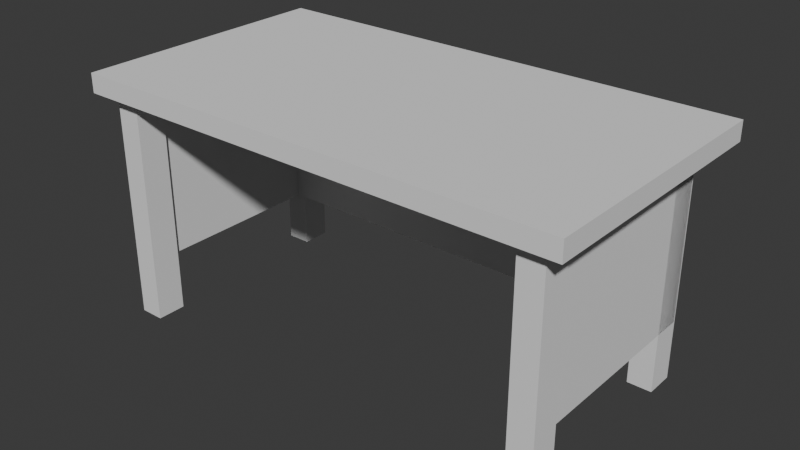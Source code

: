 # Source: desk.blend  (saved by Blender 4.1.24; exported with 4.5.12 LTS)
import bpy
from mathutils import Matrix  # noqa: F401  (used for matrix-valued properties, if any)

bpy.ops.wm.read_factory_settings(use_empty=True)
scene = bpy.context.scene
scene.name = 'Scene'

# ---- collections
col_collection = bpy.data.collections.new('Collection'); scene.collection.children.link(col_collection)

# ---- world
world_world = bpy.data.worlds.new('World'); scene.world = world_world
world_world.use_nodes = True; world_world.node_tree.nodes.clear()
_N = world_world.node_tree.nodes; _L = world_world.node_tree.links
n0 = _N.new('ShaderNodeOutputWorld'); n0.name = 'World Output'; n0.location = (300, 300)
n1 = _N.new('ShaderNodeBackground'); n1.name = 'Background'; n1.location = (10, 300)
n1.inputs[0].default_value = (0.05088, 0.05088, 0.05088, 1.0)
_L.new(n1.outputs[0], n0.inputs[0])
n0.is_active_output = True
world_world.color = (0.05088, 0.05088, 0.05088)
world_world.use_sun_shadow = False
world_world.sun_shadow_jitter_overblur = 0.0

# ---- meshes
me_cube_009 = bpy.data.meshes.new('Cube.009')
me_cube_009.from_pydata([(-1.0, -1.0, -1.0), (-1.0, -1.0, 1.0), (-1.0, 1.0, -1.0), (-1.0, 1.0, 1.0), (1.0, -1.0, -1.0), (1.0, -1.0, 1.0), (1.0, 1.0, -1.0), (1.0, 1.0, 1.0), (27.06, -1.114, 1.062), (27.06, -1.114, 0.8519), (-5.201, -1.114, 1.062), (-5.201, -1.114, 0.8519), (27.06, 1.146, 1.062), (27.06, 1.146, 0.8519), (-5.201, 1.146, 1.062), (-5.201, 1.146, 0.8519), (21.81, 0.9411, -1.65), (21.81, 0.9411, 0.85), (25.36, 0.9411, -1.65), (25.36, 0.9411, 0.85), (21.81, 1.053, -1.65), (21.81, 1.053, 0.85), (25.36, 1.053, -1.65), (25.36, 1.053, 0.85), (-2.933, -1.03, -1.625), (-2.933, -1.03, 0.8745), (0.6142, -1.03, -1.625), (0.6142, -1.03, 0.8745), (-2.933, -0.9183, -1.625), (-2.933, -0.9183, 0.8745), (0.6142, -0.9183, -1.625), (0.6142, -0.9183, 0.8745), (21.81, -1.04, -1.65), (21.81, -1.04, 0.85), (25.36, -1.04, -1.65), (25.36, -1.04, 0.85), (21.81, -0.9281, -1.65), (21.81, -0.9281, 0.85), (25.36, -0.9281, -1.65), (25.36, -0.9281, 0.85), (-2.206, 0.9213, -1.65), (-2.206, 0.9213, 0.85), (1.342, 0.9213, -1.65), (1.342, 0.9213, 0.85), (-2.206, 1.033, -1.65), (-2.206, 1.033, 0.85), (1.342, 1.033, -1.65), (1.342, 1.033, 0.85), (23.9, 0.9572, -1.0), (23.9, 0.9572, 1.0), (-2.036, 0.9572, -1.0), (-2.036, 0.9572, 1.0), (23.9, 1.033, -1.0), (23.9, 1.033, 1.0), (-2.036, 1.033, -1.0), (-2.036, 1.033, 1.0), (23.9, -1.022, -1.0), (23.9, -1.022, 1.0), (-2.036, -1.022, -1.0), (-2.036, -1.022, 1.0), (23.9, -0.947, -1.0), (23.9, -0.947, 1.0), (-2.036, -0.947, -1.0), (-2.036, -0.947, 1.0)], [], [(0, 1, 3, 2), (2, 3, 7, 6), (6, 7, 5, 4), (4, 5, 1, 0), (2, 6, 4, 0), (7, 3, 1, 5), (8, 9, 11, 10), (10, 11, 15, 14), (14, 15, 13, 12), (12, 13, 9, 8), (10, 14, 12, 8), (15, 11, 9, 13), (16, 17, 19, 18), (18, 19, 23, 22), (22, 23, 21, 20), (20, 21, 17, 16), (18, 22, 20, 16), (23, 19, 17, 21), (24, 25, 27, 26), (26, 27, 31, 30), (30, 31, 29, 28), (28, 29, 25, 24), (26, 30, 28, 24), (31, 27, 25, 29), (32, 33, 35, 34), (34, 35, 39, 38), (38, 39, 37, 36), (36, 37, 33, 32), (34, 38, 36, 32), (39, 35, 33, 37), (40, 41, 43, 42), (42, 43, 47, 46), (46, 47, 45, 44), (44, 45, 41, 40), (42, 46, 44, 40), (47, 43, 41, 45), (48, 49, 51, 50), (50, 51, 55, 54), (54, 55, 53, 52), (52, 53, 49, 48), (50, 54, 52, 48), (55, 51, 49, 53), (56, 57, 59, 58), (58, 59, 63, 62), (62, 63, 61, 60), (60, 61, 57, 56), (58, 62, 60, 56), (63, 59, 57, 61)])
_uv = me_cube_009.uv_layers.new(name='UVMap')
_uv.uv.foreach_set('vector', [0.375, 0.0, 0.625, 0.0, 0.625, 0.25, 0.375, 0.25, 0.375, 0.25, 0.625, 0.25, 0.625, 0.5, 0.375, 0.5, 0.375, 0.5, 0.625, 0.5, 0.625, 0.75, 0.375, 0.75, 0.375, 0.75, 0.625, 0.75, 0.625, 1.0, 0.375, 1.0, 0.125, 0.5, 0.375, 0.5, 0.375, 0.75, 0.125, 0.75, 0.625, 0.5, 0.875, 0.5, 0.875, 0.75, 0.625, 0.75, 0.375, 0.0, 0.625, 0.0, 0.625, 0.25, 0.375, 0.25, 0.375, 0.25, 0.625, 0.25, 0.625, 0.5, 0.375, 0.5, 0.375, 0.5, 0.625, 0.5, 0.625, 0.75, 0.375, 0.75, 0.375, 0.75, 0.625, 0.75, 0.625, 1.0, 0.375, 1.0, 0.125, 0.5, 0.375, 0.5, 0.375, 0.75, 0.125, 0.75, 0.625, 0.5, 0.875, 0.5, 0.875, 0.75, 0.625, 0.75, 0.375, 0.0, 0.625, 0.0, 0.625, 0.25, 0.375, 0.25, 0.375, 0.25, 0.625, 0.25, 0.625, 0.5, 0.375, 0.5, 0.375, 0.5, 0.625, 0.5, 0.625, 0.75, 0.375, 0.75, 0.375, 0.75, 0.625, 0.75, 0.625, 1.0, 0.375, 1.0, 0.125, 0.5, 0.375, 0.5, 0.375, 0.75, 0.125, 0.75, 0.625, 0.5, 0.875, 0.5, 0.875, 0.75, 0.625, 0.75, 0.375, 0.0, 0.625, 0.0, 0.625, 0.25, 0.375, 0.25, 0.375, 0.25, 0.625, 0.25, 0.625, 0.5, 0.375, 0.5, 0.375, 0.5, 0.625, 0.5, 0.625, 0.75, 0.375, 0.75, 0.375, 0.75, 0.625, 0.75, 0.625, 1.0, 0.375, 1.0, 0.125, 0.5, 0.375, 0.5, 0.375, 0.75, 0.125, 0.75, 0.625, 0.5, 0.875, 0.5, 0.875, 0.75, 0.625, 0.75, 0.375, 0.0, 0.625, 0.0, 0.625, 0.25, 0.375, 0.25, 0.375, 0.25, 0.625, 0.25, 0.625, 0.5, 0.375, 0.5, 0.375, 0.5, 0.625, 0.5, 0.625, 0.75, 0.375, 0.75, 0.375, 0.75, 0.625, 0.75, 0.625, 1.0, 0.375, 1.0, 0.125, 0.5, 0.375, 0.5, 0.375, 0.75, 0.125, 0.75, 0.625, 0.5, 0.875, 0.5, 0.875, 0.75, 0.625, 0.75, 0.375, 0.0, 0.625, 0.0, 0.625, 0.25, 0.375, 0.25, 0.375, 0.25, 0.625, 0.25, 0.625, 0.5, 0.375, 0.5, 0.375, 0.5, 0.625, 0.5, 0.625, 0.75, 0.375, 0.75, 0.375, 0.75, 0.625, 0.75, 0.625, 1.0, 0.375, 1.0, 0.125, 0.5, 0.375, 0.5, 0.375, 0.75, 0.125, 0.75, 0.625, 0.5, 0.875, 0.5, 0.875, 0.75, 0.625, 0.75, 0.375, 0.0, 0.625, 0.0, 0.625, 0.25, 0.375, 0.25, 0.375, 0.25, 0.625, 0.25, 0.625, 0.5, 0.375, 0.5, 0.375, 0.5, 0.625, 0.5, 0.625, 0.75, 0.375, 0.75, 0.375, 0.75, 0.625, 0.75, 0.625, 1.0, 0.375, 1.0, 0.125, 0.5, 0.375, 0.5, 0.375, 0.75, 0.125, 0.75, 0.625, 0.5, 0.875, 0.5, 0.875, 0.75, 0.625, 0.75, 0.375, 0.0, 0.625, 0.0, 0.625, 0.25, 0.375, 0.25, 0.375, 0.25, 0.625, 0.25, 0.625, 0.5, 0.375, 0.5, 0.375, 0.5, 0.625, 0.5, 0.625, 0.75, 0.375, 0.75, 0.375, 0.75, 0.625, 0.75, 0.625, 1.0, 0.375, 1.0, 0.125, 0.5, 0.375, 0.5, 0.375, 0.75, 0.125, 0.75, 0.625, 0.5, 0.875, 0.5, 0.875, 0.75, 0.625, 0.75])
me_cube_009.update()

# ---- objects
ob_cube_007 = bpy.data.objects.new('Cube.007', me_cube_009)

# ---- transforms, parenting, visibility, modifiers, constraints
ob_cube_007.location = (-0.05821, 1.495, -0.03361)
ob_cube_007.rotation_euler = (0.0, -0.0, -1.571)
ob_cube_007.scale = (0.1368, 3.63, 1.513)
_m = ob_cube_007.modifiers.new('Boolean', 'BOOLEAN')
_m = ob_cube_007.modifiers.new('Boolean.001', 'BOOLEAN')
_m = ob_cube_007.modifiers.new('Boolean.002', 'BOOLEAN')
_m = ob_cube_007.modifiers.new('Boolean.003', 'BOOLEAN')
_m = ob_cube_007.modifiers.new('Boolean.004', 'BOOLEAN')
_m = ob_cube_007.modifiers.new('Boolean.005', 'BOOLEAN')

# ---- collection membership
col_collection.objects.link(ob_cube_007)

# ---- scene / render settings (as saved in the file)
scene.frame_start = 1; scene.frame_end = 250; scene.frame_set(30)
scene.render.engine = 'BLENDER_EEVEE_NEXT'
scene.cycles.sampling_pattern = 'TABULATED_SOBOL'
scene.eevee.ray_tracing_options.trace_max_roughness = 0.0
bpy.context.view_layer.update()

# ---- added for rendering (the .blend has no active camera and no usable light): camera, sun
cam_auto = bpy.data.cameras.new('AutoCamera')
cam_auto.lens = 50.0
cam_auto.sensor_width = 36.0
cam_auto.clip_end = 1000.0
ob_auto_camera = bpy.data.objects.new('AutoCamera', cam_auto)
scene.collection.objects.link(ob_auto_camera)
ob_auto_camera.location = (9.41769, -11.3012, 7.05609)
ob_auto_camera.rotation_euler = (1.09748, -7.21219e-08, 0.694738)
scene.camera = ob_auto_camera
light_auto_sun = bpy.data.lights.new('AutoSun', 'SUN')
light_auto_sun.energy = 3.0
light_auto_sun.angle = 0.0523599
ob_auto_sun = bpy.data.objects.new('AutoSun', light_auto_sun)
scene.collection.objects.link(ob_auto_sun)
ob_auto_sun.rotation_euler = (0.872665, 0.174533, 0.523599)
bpy.context.view_layer.update()
